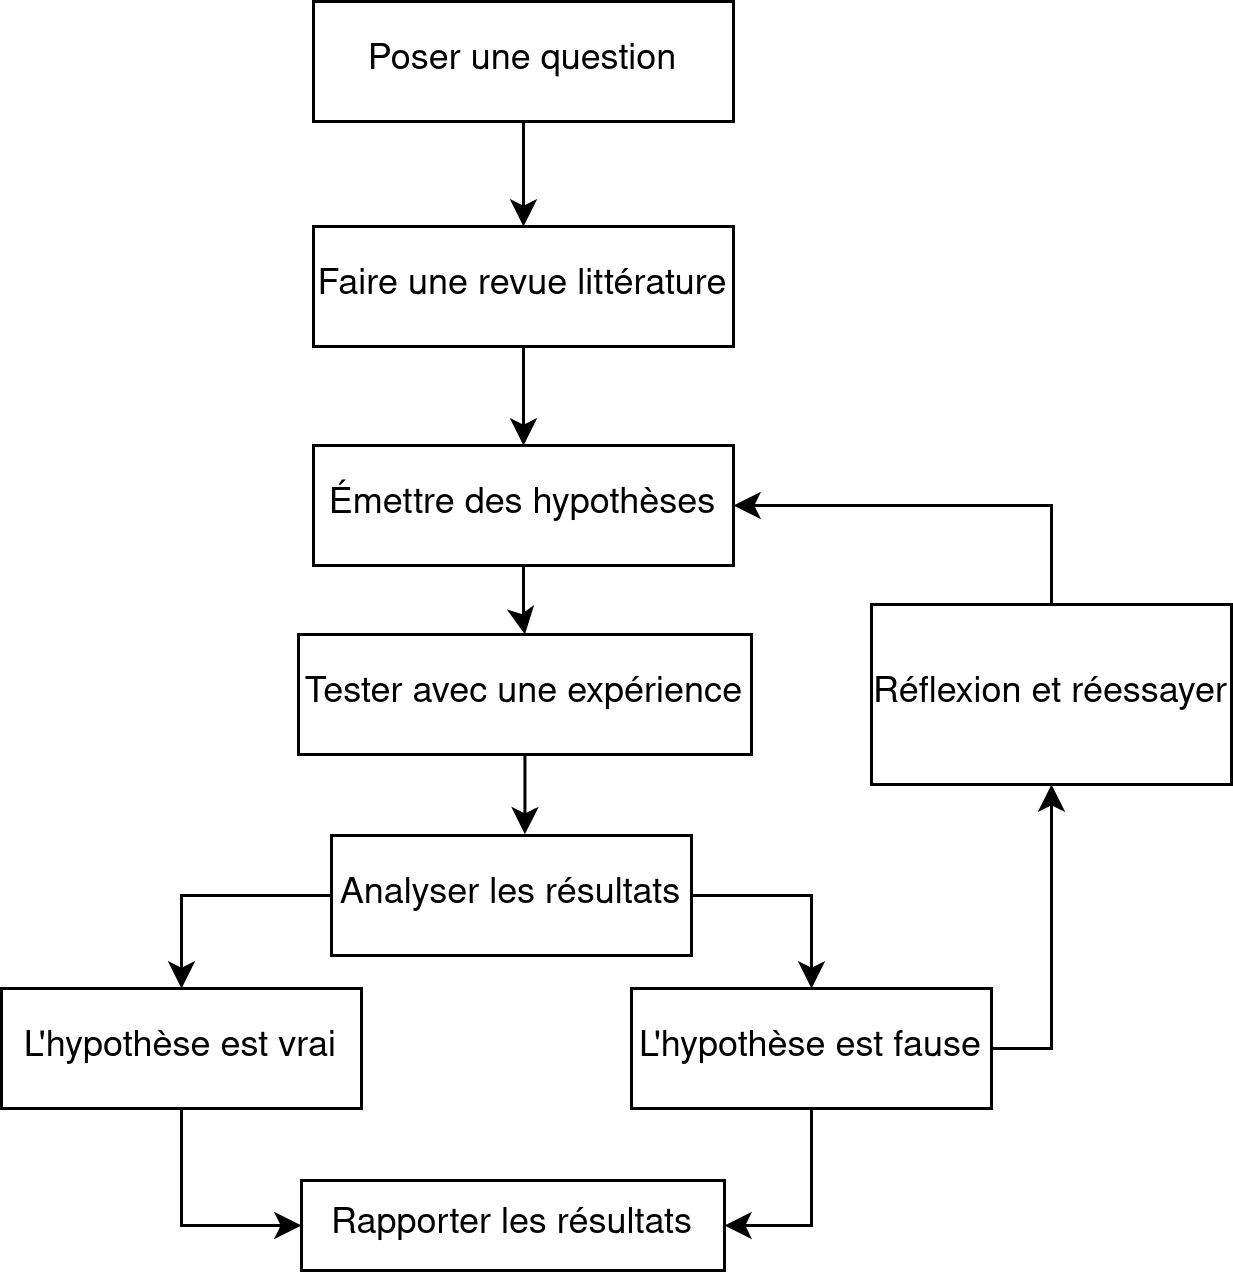

The diagram above was exported from draw.io. Its source (the exported page's mxGraphModel, read from the mxfile embedded in the PNG):
<mxGraphModel dx="768" dy="434" grid="1" gridSize="10" guides="1" tooltips="1" connect="1" arrows="1" fold="1" page="1" pageScale="1" pageWidth="827" pageHeight="1169" math="0" shadow="0">
  <root>
    <mxCell id="0" />
    <mxCell id="1" parent="0" />
    <mxCell id="NCH8o113N83UNr_NgnJS-5" style="edgeStyle=orthogonalEdgeStyle;rounded=0;orthogonalLoop=1;jettySize=auto;html=1;entryX=0.5;entryY=0;entryDx=0;entryDy=0;" edge="1" parent="1" source="NCH8o113N83UNr_NgnJS-1" target="NCH8o113N83UNr_NgnJS-2">
      <mxGeometry relative="1" as="geometry" />
    </mxCell>
    <mxCell id="NCH8o113N83UNr_NgnJS-1" value="Poser une question" style="rounded=0;whiteSpace=wrap;html=1;" vertex="1" parent="1">
      <mxGeometry x="344" y="149" width="140" height="40" as="geometry" />
    </mxCell>
    <mxCell id="NCH8o113N83UNr_NgnJS-6" style="edgeStyle=orthogonalEdgeStyle;rounded=0;orthogonalLoop=1;jettySize=auto;html=1;entryX=0.5;entryY=0;entryDx=0;entryDy=0;" edge="1" parent="1" source="NCH8o113N83UNr_NgnJS-2" target="NCH8o113N83UNr_NgnJS-3">
      <mxGeometry relative="1" as="geometry" />
    </mxCell>
    <mxCell id="NCH8o113N83UNr_NgnJS-2" value="Faire une revue littérature" style="rounded=0;whiteSpace=wrap;html=1;" vertex="1" parent="1">
      <mxGeometry x="344" y="224" width="140" height="40" as="geometry" />
    </mxCell>
    <mxCell id="NCH8o113N83UNr_NgnJS-20" style="edgeStyle=orthogonalEdgeStyle;rounded=0;orthogonalLoop=1;jettySize=auto;html=1;" edge="1" parent="1" source="NCH8o113N83UNr_NgnJS-3" target="NCH8o113N83UNr_NgnJS-4">
      <mxGeometry relative="1" as="geometry" />
    </mxCell>
    <mxCell id="NCH8o113N83UNr_NgnJS-3" value="Émettre des hypothèses" style="rounded=0;whiteSpace=wrap;html=1;" vertex="1" parent="1">
      <mxGeometry x="344" y="297" width="140" height="40" as="geometry" />
    </mxCell>
    <mxCell id="NCH8o113N83UNr_NgnJS-13" style="edgeStyle=orthogonalEdgeStyle;rounded=0;orthogonalLoop=1;jettySize=auto;html=1;entryX=0.537;entryY=-0.01;entryDx=0;entryDy=0;entryPerimeter=0;" edge="1" parent="1" source="NCH8o113N83UNr_NgnJS-4" target="NCH8o113N83UNr_NgnJS-8">
      <mxGeometry relative="1" as="geometry" />
    </mxCell>
    <mxCell id="NCH8o113N83UNr_NgnJS-4" value="Tester avec une expérience" style="rounded=0;whiteSpace=wrap;html=1;" vertex="1" parent="1">
      <mxGeometry x="339" y="360" width="151" height="40" as="geometry" />
    </mxCell>
    <mxCell id="NCH8o113N83UNr_NgnJS-14" style="edgeStyle=orthogonalEdgeStyle;rounded=0;orthogonalLoop=1;jettySize=auto;html=1;entryX=0.5;entryY=0;entryDx=0;entryDy=0;exitX=0;exitY=0.5;exitDx=0;exitDy=0;" edge="1" parent="1" source="NCH8o113N83UNr_NgnJS-8" target="NCH8o113N83UNr_NgnJS-9">
      <mxGeometry relative="1" as="geometry" />
    </mxCell>
    <mxCell id="NCH8o113N83UNr_NgnJS-15" style="edgeStyle=orthogonalEdgeStyle;rounded=0;orthogonalLoop=1;jettySize=auto;html=1;entryX=0.5;entryY=0;entryDx=0;entryDy=0;exitX=1;exitY=0.5;exitDx=0;exitDy=0;" edge="1" parent="1" source="NCH8o113N83UNr_NgnJS-8" target="NCH8o113N83UNr_NgnJS-10">
      <mxGeometry relative="1" as="geometry" />
    </mxCell>
    <mxCell id="NCH8o113N83UNr_NgnJS-8" value="Analyser les résultats" style="rounded=0;whiteSpace=wrap;html=1;" vertex="1" parent="1">
      <mxGeometry x="350" y="427" width="120" height="40" as="geometry" />
    </mxCell>
    <mxCell id="NCH8o113N83UNr_NgnJS-16" value="" style="edgeStyle=orthogonalEdgeStyle;rounded=0;orthogonalLoop=1;jettySize=auto;html=1;entryX=0;entryY=0.5;entryDx=0;entryDy=0;" edge="1" parent="1" source="NCH8o113N83UNr_NgnJS-9" target="NCH8o113N83UNr_NgnJS-11">
      <mxGeometry relative="1" as="geometry" />
    </mxCell>
    <mxCell id="NCH8o113N83UNr_NgnJS-9" value="L'hypothèse est vrai" style="rounded=0;whiteSpace=wrap;html=1;" vertex="1" parent="1">
      <mxGeometry x="240" y="478" width="120" height="40" as="geometry" />
    </mxCell>
    <mxCell id="NCH8o113N83UNr_NgnJS-17" style="edgeStyle=orthogonalEdgeStyle;rounded=0;orthogonalLoop=1;jettySize=auto;html=1;entryX=1;entryY=0.5;entryDx=0;entryDy=0;" edge="1" parent="1" source="NCH8o113N83UNr_NgnJS-10" target="NCH8o113N83UNr_NgnJS-11">
      <mxGeometry relative="1" as="geometry" />
    </mxCell>
    <mxCell id="NCH8o113N83UNr_NgnJS-18" style="edgeStyle=orthogonalEdgeStyle;rounded=0;orthogonalLoop=1;jettySize=auto;html=1;entryX=0.5;entryY=1;entryDx=0;entryDy=0;exitX=1;exitY=0.5;exitDx=0;exitDy=0;" edge="1" parent="1" source="NCH8o113N83UNr_NgnJS-10" target="NCH8o113N83UNr_NgnJS-12">
      <mxGeometry relative="1" as="geometry" />
    </mxCell>
    <mxCell id="NCH8o113N83UNr_NgnJS-10" value="L'hypothèse est fause" style="rounded=0;whiteSpace=wrap;html=1;" vertex="1" parent="1">
      <mxGeometry x="450" y="478" width="120" height="40" as="geometry" />
    </mxCell>
    <mxCell id="NCH8o113N83UNr_NgnJS-11" value="Rapporter les résultats" style="rounded=0;whiteSpace=wrap;html=1;" vertex="1" parent="1">
      <mxGeometry x="340" y="542" width="141" height="30" as="geometry" />
    </mxCell>
    <mxCell id="NCH8o113N83UNr_NgnJS-19" style="edgeStyle=orthogonalEdgeStyle;rounded=0;orthogonalLoop=1;jettySize=auto;html=1;entryX=1;entryY=0.5;entryDx=0;entryDy=0;exitX=0.5;exitY=0;exitDx=0;exitDy=0;" edge="1" parent="1" source="NCH8o113N83UNr_NgnJS-12" target="NCH8o113N83UNr_NgnJS-3">
      <mxGeometry relative="1" as="geometry" />
    </mxCell>
    <mxCell id="NCH8o113N83UNr_NgnJS-12" value="Réflexion et réessayer" style="rounded=0;whiteSpace=wrap;html=1;" vertex="1" parent="1">
      <mxGeometry x="530" y="350" width="120" height="60" as="geometry" />
    </mxCell>
  </root>
</mxGraphModel>